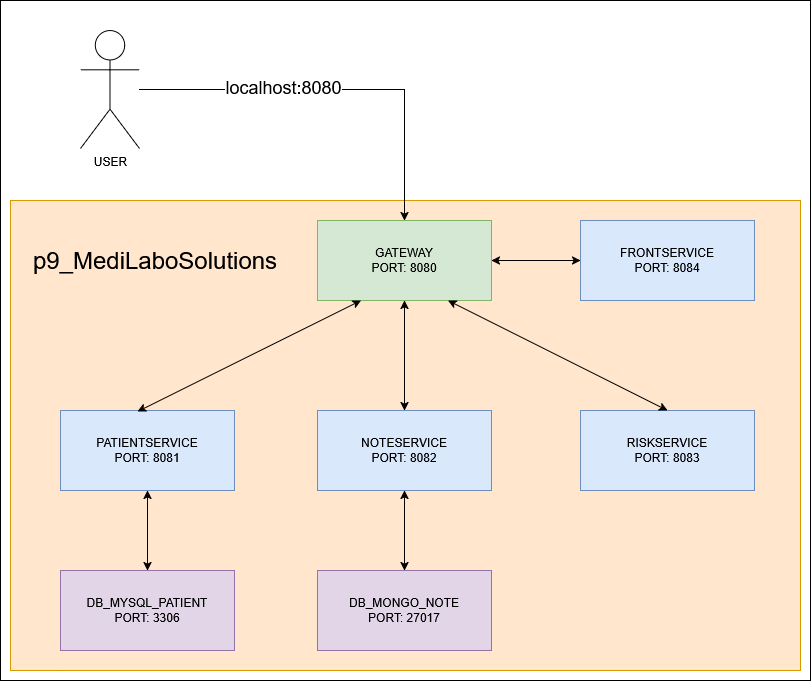

The diagram above was exported from draw.io. Its source (the exported page's mxGraphModel, read from the mxfile embedded in the PNG):
<mxGraphModel dx="2074" dy="1106" grid="1" gridSize="10" guides="1" tooltips="1" connect="1" arrows="1" fold="1" page="1" pageScale="1" pageWidth="827" pageHeight="1169" math="0" shadow="0">
  <root>
    <mxCell id="0" />
    <mxCell id="1" parent="0" />
    <mxCell id="u-NhRU6ylNeRx1QEboKj-26" value="" style="rounded=0;whiteSpace=wrap;html=1;" vertex="1" parent="1">
      <mxGeometry x="10" y="110" width="810" height="680" as="geometry" />
    </mxCell>
    <mxCell id="u-NhRU6ylNeRx1QEboKj-12" value="" style="rounded=0;whiteSpace=wrap;html=1;fillColor=#ffe6cc;strokeColor=#d79b00;" vertex="1" parent="1">
      <mxGeometry x="20" y="310" width="790" height="470" as="geometry" />
    </mxCell>
    <mxCell id="u-NhRU6ylNeRx1QEboKj-1" value="&lt;div&gt;GATEWAY&lt;/div&gt;&lt;div&gt;PORT: 8080&lt;/div&gt;" style="rounded=0;whiteSpace=wrap;html=1;fillColor=#d5e8d4;strokeColor=#82b366;" vertex="1" parent="1">
      <mxGeometry x="327" y="330" width="174" height="80" as="geometry" />
    </mxCell>
    <mxCell id="u-NhRU6ylNeRx1QEboKj-14" style="edgeStyle=orthogonalEdgeStyle;rounded=0;orthogonalLoop=1;jettySize=auto;html=1;entryX=0.5;entryY=0;entryDx=0;entryDy=0;" edge="1" parent="1" source="u-NhRU6ylNeRx1QEboKj-2" target="u-NhRU6ylNeRx1QEboKj-1">
      <mxGeometry relative="1" as="geometry" />
    </mxCell>
    <mxCell id="u-NhRU6ylNeRx1QEboKj-24" value="&lt;font style=&quot;font-size: 18px;&quot;&gt;localhost:8080&lt;/font&gt;" style="edgeLabel;html=1;align=center;verticalAlign=middle;resizable=0;points=[];" vertex="1" connectable="0" parent="u-NhRU6ylNeRx1QEboKj-14">
      <mxGeometry x="-0.2778" y="3" relative="1" as="geometry">
        <mxPoint as="offset" />
      </mxGeometry>
    </mxCell>
    <mxCell id="u-NhRU6ylNeRx1QEboKj-2" value="USER" style="shape=umlActor;verticalLabelPosition=bottom;verticalAlign=top;html=1;outlineConnect=0;" vertex="1" parent="1">
      <mxGeometry x="90" y="140" width="59" height="118" as="geometry" />
    </mxCell>
    <mxCell id="u-NhRU6ylNeRx1QEboKj-3" value="&lt;div&gt;PATIENTSERVICE&lt;/div&gt;&lt;div&gt;PORT: 8081&lt;/div&gt;" style="rounded=0;whiteSpace=wrap;html=1;fillColor=#dae8fc;strokeColor=#6c8ebf;" vertex="1" parent="1">
      <mxGeometry x="70" y="520" width="174" height="80" as="geometry" />
    </mxCell>
    <mxCell id="u-NhRU6ylNeRx1QEboKj-5" value="&lt;div&gt;NOTESERVICE&lt;/div&gt;&lt;div&gt;PORT: 8082&lt;/div&gt;" style="rounded=0;whiteSpace=wrap;html=1;fillColor=#dae8fc;strokeColor=#6c8ebf;" vertex="1" parent="1">
      <mxGeometry x="327" y="520" width="174" height="80" as="geometry" />
    </mxCell>
    <mxCell id="u-NhRU6ylNeRx1QEboKj-6" value="&lt;div&gt;RISKSERVICE&lt;/div&gt;&lt;div&gt;PORT: 8083&lt;/div&gt;" style="rounded=0;whiteSpace=wrap;html=1;fillColor=#dae8fc;strokeColor=#6c8ebf;" vertex="1" parent="1">
      <mxGeometry x="590" y="520" width="174" height="80" as="geometry" />
    </mxCell>
    <mxCell id="u-NhRU6ylNeRx1QEboKj-7" value="&lt;div&gt;DB_MYSQL_PATIENT&lt;/div&gt;&lt;div&gt;PORT: 3306&lt;/div&gt;" style="rounded=0;whiteSpace=wrap;html=1;fillColor=#e1d5e7;strokeColor=#9673a6;" vertex="1" parent="1">
      <mxGeometry x="70" y="680" width="174" height="80" as="geometry" />
    </mxCell>
    <mxCell id="u-NhRU6ylNeRx1QEboKj-8" value="&lt;div&gt;DB_MONGO_NOTE&lt;/div&gt;&lt;div&gt;PORT: 27017&lt;/div&gt;" style="rounded=0;whiteSpace=wrap;html=1;fillColor=#e1d5e7;strokeColor=#9673a6;" vertex="1" parent="1">
      <mxGeometry x="327" y="680" width="174" height="80" as="geometry" />
    </mxCell>
    <mxCell id="u-NhRU6ylNeRx1QEboKj-9" value="&lt;div&gt;FRONTSERVICE&lt;/div&gt;&lt;div&gt;PORT: 8084&lt;/div&gt;" style="rounded=0;whiteSpace=wrap;html=1;fillColor=#dae8fc;strokeColor=#6c8ebf;" vertex="1" parent="1">
      <mxGeometry x="590" y="330" width="174" height="80" as="geometry" />
    </mxCell>
    <mxCell id="u-NhRU6ylNeRx1QEboKj-17" value="" style="endArrow=classic;startArrow=classic;html=1;rounded=0;exitX=0.5;exitY=0;exitDx=0;exitDy=0;entryX=0.5;entryY=1;entryDx=0;entryDy=0;" edge="1" parent="1" source="u-NhRU6ylNeRx1QEboKj-5" target="u-NhRU6ylNeRx1QEboKj-1">
      <mxGeometry width="50" height="50" relative="1" as="geometry">
        <mxPoint x="420" y="470" as="sourcePoint" />
        <mxPoint x="470" y="420" as="targetPoint" />
      </mxGeometry>
    </mxCell>
    <mxCell id="u-NhRU6ylNeRx1QEboKj-18" value="" style="endArrow=classic;startArrow=classic;html=1;rounded=0;entryX=0;entryY=0.5;entryDx=0;entryDy=0;exitX=1;exitY=0.5;exitDx=0;exitDy=0;" edge="1" parent="1" source="u-NhRU6ylNeRx1QEboKj-1" target="u-NhRU6ylNeRx1QEboKj-9">
      <mxGeometry width="50" height="50" relative="1" as="geometry">
        <mxPoint x="420" y="470" as="sourcePoint" />
        <mxPoint x="470" y="420" as="targetPoint" />
      </mxGeometry>
    </mxCell>
    <mxCell id="u-NhRU6ylNeRx1QEboKj-19" value="" style="endArrow=classic;startArrow=classic;html=1;rounded=0;entryX=0.75;entryY=1;entryDx=0;entryDy=0;exitX=0.5;exitY=0;exitDx=0;exitDy=0;" edge="1" parent="1" source="u-NhRU6ylNeRx1QEboKj-6" target="u-NhRU6ylNeRx1QEboKj-1">
      <mxGeometry width="50" height="50" relative="1" as="geometry">
        <mxPoint x="420" y="470" as="sourcePoint" />
        <mxPoint x="470" y="420" as="targetPoint" />
      </mxGeometry>
    </mxCell>
    <mxCell id="u-NhRU6ylNeRx1QEboKj-20" value="" style="endArrow=classic;startArrow=classic;html=1;rounded=0;entryX=0.25;entryY=1;entryDx=0;entryDy=0;exitX=0.443;exitY=0.013;exitDx=0;exitDy=0;exitPerimeter=0;" edge="1" parent="1" source="u-NhRU6ylNeRx1QEboKj-3" target="u-NhRU6ylNeRx1QEboKj-1">
      <mxGeometry width="50" height="50" relative="1" as="geometry">
        <mxPoint x="420" y="470" as="sourcePoint" />
        <mxPoint x="470" y="420" as="targetPoint" />
      </mxGeometry>
    </mxCell>
    <mxCell id="u-NhRU6ylNeRx1QEboKj-21" value="" style="endArrow=classic;startArrow=classic;html=1;rounded=0;exitX=0.5;exitY=0;exitDx=0;exitDy=0;entryX=0.5;entryY=1;entryDx=0;entryDy=0;" edge="1" parent="1" source="u-NhRU6ylNeRx1QEboKj-8" target="u-NhRU6ylNeRx1QEboKj-5">
      <mxGeometry width="50" height="50" relative="1" as="geometry">
        <mxPoint x="420" y="470" as="sourcePoint" />
        <mxPoint x="470" y="420" as="targetPoint" />
      </mxGeometry>
    </mxCell>
    <mxCell id="u-NhRU6ylNeRx1QEboKj-22" value="" style="endArrow=classic;startArrow=classic;html=1;rounded=0;exitX=0.5;exitY=0;exitDx=0;exitDy=0;entryX=0.5;entryY=1;entryDx=0;entryDy=0;" edge="1" parent="1" source="u-NhRU6ylNeRx1QEboKj-7" target="u-NhRU6ylNeRx1QEboKj-3">
      <mxGeometry width="50" height="50" relative="1" as="geometry">
        <mxPoint x="420" y="470" as="sourcePoint" />
        <mxPoint x="470" y="420" as="targetPoint" />
      </mxGeometry>
    </mxCell>
    <mxCell id="u-NhRU6ylNeRx1QEboKj-23" value="&lt;font style=&quot;font-size: 24px;&quot;&gt;p9_MediLaboSolutions&lt;/font&gt;" style="text;html=1;align=center;verticalAlign=middle;whiteSpace=wrap;rounded=0;" vertex="1" parent="1">
      <mxGeometry x="40" y="330" width="250" height="80" as="geometry" />
    </mxCell>
  </root>
</mxGraphModel>